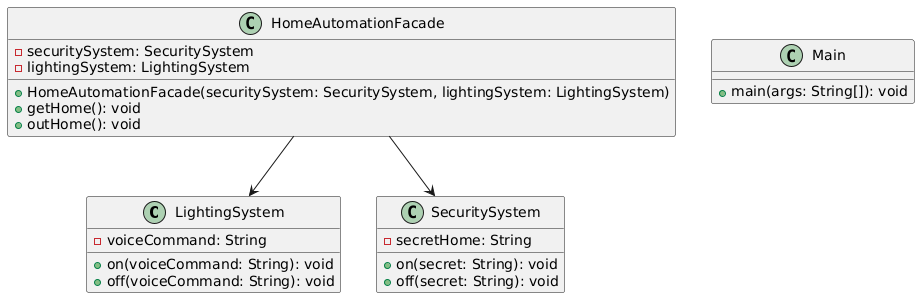

The diagram above was rendered by PlantUML. Its source (embedded in the PNG):
@startuml
class LightingSystem {
    - voiceCommand: String
    + on(voiceCommand: String): void
    + off(voiceCommand: String): void
}

class SecuritySystem {
    - secretHome: String
    + on(secret: String): void
    + off(secret: String): void
}

class HomeAutomationFacade {
    - securitySystem: SecuritySystem
    - lightingSystem: LightingSystem
    + HomeAutomationFacade(securitySystem: SecuritySystem, lightingSystem: LightingSystem)
    + getHome(): void
    + outHome(): void
}

class Main {
    + main(args: String[]): void
}

HomeAutomationFacade --> SecuritySystem
HomeAutomationFacade --> LightingSystem
@enduml